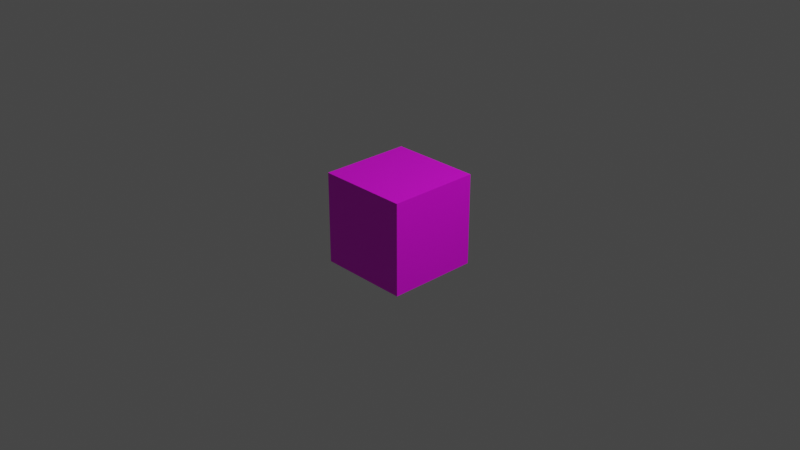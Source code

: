 # Source: boss.blend  (saved by Blender 3.5.10; exported with 4.5.12 LTS)
import bpy
from mathutils import Matrix  # noqa: F401  (used for matrix-valued properties, if any)

bpy.ops.wm.read_factory_settings(use_empty=True)
scene = bpy.context.scene
scene.name = 'Scene'

# ---- collections
col_collection = bpy.data.collections.new('Collection'); scene.collection.children.link(col_collection)

# ---- images (referenced by path relative to the original .blend; pixels are not part of the script)
import os
ASSET_DIR = os.environ.get("B2B_ASSET_DIR", "")  # directory of the original .blend (textures are referenced by path, not embedded)
HERE = os.path.dirname(os.path.abspath(__file__))  # packed textures are extracted next to this script under _unpacked/

def load_image(name, relpath, width, height, colorspace="sRGB"):
    """Load a texture the original file referenced (path relative to the .blend, or extracted next to this script)."""
    p = next((c for c in (os.path.join(HERE, relpath), os.path.join(ASSET_DIR, relpath)) if relpath and os.path.exists(c)), "")
    if p:
        img = bpy.data.images.load(p, check_existing=True)
        img.name = name
    else:  # same state as the original file: an image datablock whose file is absent (Cycles renders it pink)
        img = bpy.data.images.new(name, width, height)
        img.source = "FILE"
        img.filepath = "//" + (relpath or name)
    img.colorspace_settings.name = colorspace
    return img
img_boss = load_image('boss', 'boss.png', 1024, 1024, 'sRGB')

# ---- materials (node trees are filled in below, after node groups)
mat_material = bpy.data.materials.new('Material')
mat_material.alpha_threshold = 0.0
mat_material.use_transparent_shadow = False
mat_material.roughness = 0.5
mat_material.line_color = (0.0, 0.0, 0.0, 1.0)

# ---- material node trees
mat_material.use_nodes = True; mat_material.node_tree.nodes.clear()
_N = mat_material.node_tree.nodes; _L = mat_material.node_tree.links
n0 = _N.new('ShaderNodeOutputMaterial'); n0.name = 'Material Output'; n0.location = (300, 300)
n1 = _N.new('ShaderNodeBsdfPrincipled'); n1.name = 'Principled BSDF'; n1.location = (10, 300)
n1.distribution = 'GGX'
n1.subsurface_method = 'RANDOM_WALK_SKIN'
n1.inputs[3].default_value = 1.45
n1.inputs[27].default_value = (0.0, 0.0, 0.0, 1.0)
n1.inputs[28].default_value = 1.0
n2 = _N.new('ShaderNodeTexImage'); n2.name = '画像テクスチャ'; n2.location = (-280, 275)
n2.image = img_boss
_L.new(n1.outputs[0], n0.inputs[0])
_L.new(n2.outputs[0], n1.inputs[0])
n0.is_active_output = True

# ---- world
world_world = bpy.data.worlds.new('World'); scene.world = world_world
world_world.use_nodes = True; world_world.node_tree.nodes.clear()
_N = world_world.node_tree.nodes; _L = world_world.node_tree.links
n0 = _N.new('ShaderNodeOutputWorld'); n0.name = 'World Output'; n0.location = (300, 300)
n1 = _N.new('ShaderNodeBackground'); n1.name = 'Background'; n1.location = (10, 300)
n1.inputs[0].default_value = (0.05088, 0.05088, 0.05088, 1.0)
_L.new(n1.outputs[0], n0.inputs[0])
n0.is_active_output = True
world_world.color = (0.05088, 0.05088, 0.05088)
world_world.use_sun_shadow = False
world_world.sun_shadow_jitter_overblur = 0.0

# ---- cameras
cam_camera = bpy.data.cameras.new('Camera')
cam_camera.clip_end = 100.0
cam_camera.ortho_scale = 7.314

# ---- lights
light_light = bpy.data.lights.new('Light', 'POINT')
light_light.transmission_factor = 0.0
light_light.energy = 1000.0
light_light.shadow_soft_size = 0.1
light_light.shadow_maximum_resolution = 0.006
light_light.use_absolute_resolution = True

# ---- meshes
me_cube = bpy.data.meshes.new('Cube')
me_cube.from_pydata([(1.0, 1.0, 1.0), (1.0, 1.0, -1.0), (1.0, -1.0, 1.0), (1.0, -1.0, -1.0), (-1.0, 1.0, 1.0), (-1.0, 1.0, -1.0), (-1.0, -1.0, 1.0), (-1.0, -1.0, -1.0)], [], [(0, 4, 6, 2), (3, 2, 6, 7), (7, 6, 4, 5), (5, 1, 3, 7), (1, 0, 2, 3), (5, 4, 0, 1)])
_uv = me_cube.uv_layers.new(name='UVMap')
_uv.uv.foreach_set('vector', [0.625, 0.5, 0.875, 0.5, 0.875, 0.75, 0.625, 0.75, 0.375, 0.75, 0.625, 0.75, 0.625, 1.0, 0.375, 1.0, 0.375, 0.0, 0.625, 0.0, 0.625, 0.25, 0.375, 0.25, 0.125, 0.5, 0.375, 0.5, 0.375, 0.75, 0.125, 0.75, 0.375, 0.5, 0.625, 0.5, 0.625, 0.75, 0.375, 0.75, 0.375, 0.25, 0.625, 0.25, 0.625, 0.5, 0.375, 0.5])
me_cube.materials.append(mat_material)
me_cube.use_mirror_vertex_groups = False
me_cube.update()

# ---- objects
ob_cube = bpy.data.objects.new('Cube', me_cube)
ob_light = bpy.data.objects.new('Light', light_light)
ob_camera = bpy.data.objects.new('Camera', cam_camera)

# ---- transforms, parenting, visibility, modifiers, constraints
ob_cube.location = (0.0, 0.0, 0.0)
ob_cube.scale = (0.5, 0.5, 0.5)
ob_cube.lock_rotations_4d = False
ob_cube.empty_display_type = 'ARROWS'
ob_cube.lineart.crease_threshold = 0.0
ob_light.location = (4.076, 1.005, 5.904)
ob_light.rotation_euler = (0.6503, 0.05522, 1.866)
ob_light.lock_rotations_4d = False
ob_light.empty_display_type = 'ARROWS'
ob_light.color = (0.0, 0.0, 0.0, 0.0)
ob_light.lineart.crease_threshold = 0.0
ob_camera.location = (7.359, -6.926, 4.958)
ob_camera.rotation_euler = (1.109, 0.0, 0.8149)
ob_camera.lock_rotations_4d = False
ob_camera.empty_display_type = 'ARROWS'
ob_camera.color = (0.0, 0.0, 0.0, 0.0)
ob_camera.display_type = 'WIRE'
ob_camera.lineart.crease_threshold = 0.0

# ---- collection membership
col_collection.objects.link(ob_cube)
col_collection.objects.link(ob_light)
col_collection.objects.link(ob_camera)

# ---- scene / render settings (as saved in the file)
scene.camera = ob_camera
scene.frame_start = 1; scene.frame_end = 250; scene.frame_set(1)
scene.render.engine = 'BLENDER_EEVEE_NEXT'
scene.cycles.sampling_pattern = 'TABULATED_SOBOL'
scene.view_settings.view_transform = 'Filmic'
bpy.context.view_layer.update()
